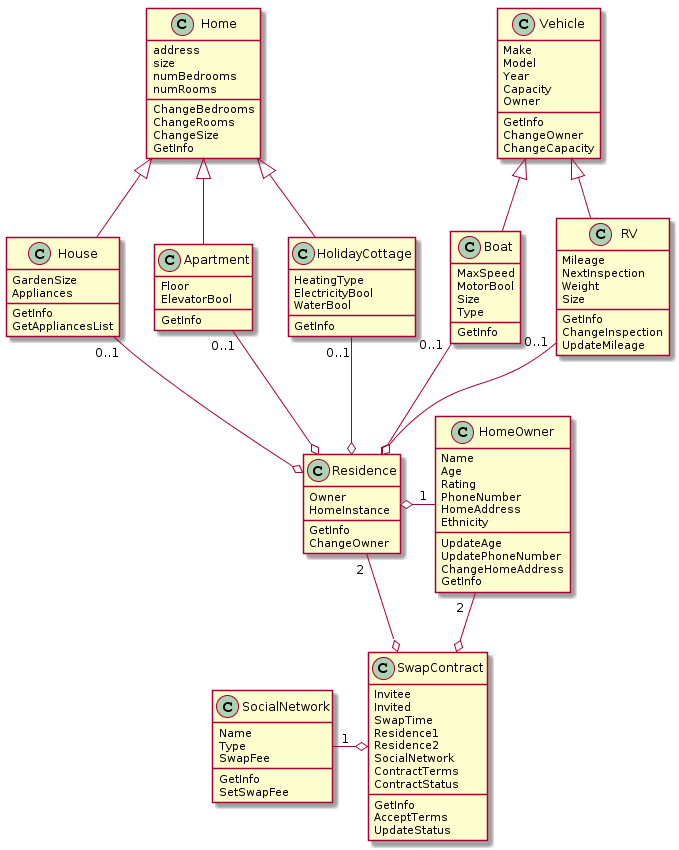

The diagram above was rendered by PlantUML. Its source (embedded in the PNG):
@startuml
class Residence {
    Owner
    HomeInstance
    __
    GetInfo
    ChangeOwner
}

class Home {
    address
    size
    numBedrooms
    numRooms
    __
    ChangeBedrooms
    ChangeRooms
    ChangeSize
    GetInfo
}

class House {
    GardenSize
    Appliances
    __
    GetInfo
    GetAppliancesList
}

class Apartment{
    Floor
    ElevatorBool
    __
    GetInfo
}

class HolidayCottage {
    HeatingType
    ElectricityBool
    WaterBool
    __
    GetInfo
}

class Vehicle {
    Make
    Model
    Year
    Capacity
    Owner
    __
    GetInfo
    ChangeOwner
    ChangeCapacity
}

class Boat {
    MaxSpeed
    MotorBool
    Size
    Type
    __
    GetInfo
}

class RV {
    Mileage
    NextInspection
    Weight
    Size
    __
    GetInfo
    ChangeInspection
    UpdateMileage
}

class HomeOwner {
    Name
    Age
    Rating
    PhoneNumber
    HomeAddress
    Ethnicity
    __
    UpdateAge
    UpdatePhoneNumber
    ChangeHomeAddress
    GetInfo
}

class SwapContract {
    Invitee
    Invited
    SwapTime
    Residence1
    Residence2
    SocialNetwork
    ContractTerms
    ContractStatus
    __
    GetInfo
    AcceptTerms
    UpdateStatus
}

class SocialNetwork {
    Name
    Type
    SwapFee
    __
    GetInfo
    SetSwapFee
}

House "0..1"--o Residence 
Apartment "0..1"--o Residence
HolidayCottage "0..1"--o Residence
Boat "0..1"--o Residence
RV "0..1"--o Residence

HomeOwner "1"-right-o Residence

Home <|-- House
Home <|-- Apartment
Home <|-- HolidayCottage

Vehicle <|-- Boat
Vehicle <|-- RV


Residence "2 "--o SwapContract
HomeOwner "2  "--o SwapContract

SocialNetwork "1"-left-o SwapContract
@enduml